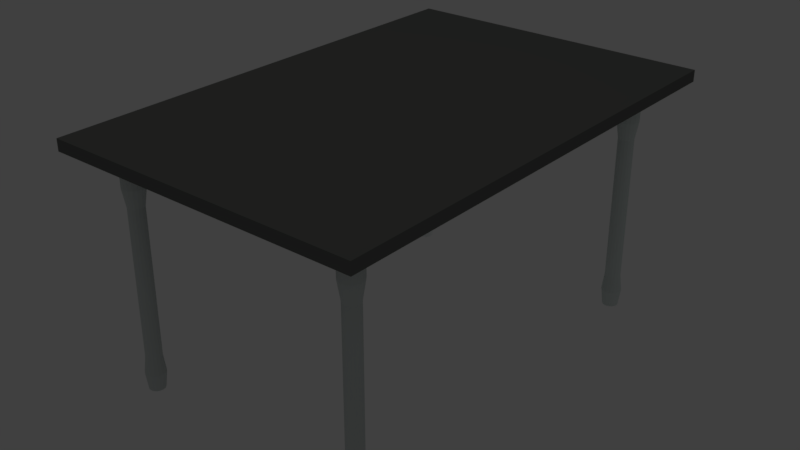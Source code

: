 # Source: MESA.blend  (saved by Blender 2.78.0; exported with 4.5.12 LTS)
import bpy
from mathutils import Matrix  # noqa: F401  (used for matrix-valued properties, if any)

bpy.ops.wm.read_factory_settings(use_empty=True)
scene = bpy.context.scene
scene.name = 'Scene'

# ---- collections
col_collection_1 = bpy.data.collections.new('Collection 1'); scene.collection.children.link(col_collection_1)

# ---- materials (node trees are filled in below, after node groups)
mat_material_011 = bpy.data.materials.new('Material.011')
mat_material_011.alpha_threshold = 0.0
mat_material_011.use_transparent_shadow = False
mat_material_011.diffuse_color = (0.6445, 0.6939, 0.6795, 1.0)
mat_material_011.roughness = 0.5
mat_material_010 = bpy.data.materials.new('Material.010')
mat_material_010.alpha_threshold = 0.0
mat_material_010.use_transparent_shadow = False
mat_material_010.diffuse_color = (0.6445, 0.6939, 0.6795, 1.0)
mat_material_010.roughness = 0.5
mat_material_004 = bpy.data.materials.new('Material.004')
mat_material_004.alpha_threshold = 0.0
mat_material_004.use_transparent_shadow = False
mat_material_004.diffuse_color = (0.7258, 0.8, 0.7768, 1.0)
mat_material_004.roughness = 0.5
mat_material_005 = bpy.data.materials.new('Material.005')
mat_material_005.alpha_threshold = 0.0
mat_material_005.use_transparent_shadow = False
mat_material_005.diffuse_color = (0.956, 1.0, 1.0, 1.0)
mat_material_005.roughness = 0.5
mat_material_002 = bpy.data.materials.new('Material.002')
mat_material_002.alpha_threshold = 0.0
mat_material_002.use_transparent_shadow = False
mat_material_002.diffuse_color = (0.1581, 0.1626, 0.1535, 1.0)
mat_material_002.roughness = 0.5

# ---- material node trees

# ---- world
world_world = bpy.data.worlds.new('World'); scene.world = world_world
world_world.color = (0.05088, 0.05088, 0.05088)
world_world.use_sun_shadow = False
world_world.sun_shadow_jitter_overblur = 0.0
world_world.cycles.sampling_method = 'MANUAL'

# ---- lights
light_lamp = bpy.data.lights.new('Lamp', 'POINT')
light_lamp.transmission_factor = 0.0
light_lamp.cutoff_distance = 30.0
light_lamp.energy = 100.0
light_lamp.shadow_buffer_clip_start = 1.001
light_lamp.shadow_soft_size = 0.1
light_lamp.shadow_maximum_resolution = 0.006
light_lamp.use_absolute_resolution = True

# ---- meshes
me_circle_004 = bpy.data.meshes.new('Circle.004')
me_circle_004.from_pydata([], [], [])
me_circle_004.materials.append(None)
me_circle_004.update()
me_circle_003 = bpy.data.meshes.new('Circle.003')
me_circle_003.from_pydata([], [], [])
me_circle_003.materials.append(None)
me_circle_003.update()
me_cylinder_007 = bpy.data.meshes.new('Cylinder.007')
me_cylinder_007.from_pydata([(-20.64, 1.0, -0.3888), (-20.64, 1.0, 1.0), (-20.26, 0.9239, -0.3888), (-20.26, 0.9239, 1.0), (-19.93, 0.7071, -0.3888), (-19.93, 0.7071, 1.0), (-19.72, 0.3827, -0.3888), (-19.72, 0.3827, 1.0), (-19.64, 7.55e-08, -0.3888), (-19.64, 7.55e-08, 1.0), (-19.72, -0.3827, -0.3888), (-19.72, -0.3827, 1.0), (-19.93, -0.7071, -0.3888), (-19.93, -0.7071, 1.0), (-20.26, -0.9239, -0.3888), (-20.26, -0.9239, 1.0), (-20.64, -1.0, -0.3888), (-20.64, -1.0, 1.0), (-21.02, -0.9239, -0.3888), (-21.02, -0.9239, 1.0), (-21.35, -0.7071, -0.3888), (-21.35, -0.7071, 1.0), (-21.56, -0.3827, -0.3888), (-21.56, -0.3827, 1.0), (-21.64, 9.656e-07, -0.3888), (-21.64, 9.656e-07, 1.0), (-21.56, 0.3827, -0.3888), (-21.56, 0.3827, 1.0), (-21.35, 0.7071, -0.3888), (-21.35, 0.7071, 1.0), (-21.02, 0.9239, -0.3888), (-21.02, 0.9239, 1.0), (-20.64, 1.376, 1.171), (-20.11, 1.271, 1.171), (-19.67, 0.9728, 1.171), (-19.37, 0.5265, 1.171), (-19.26, -3.222e-09, 1.171), (-19.37, -0.5265, 1.171), (-19.67, -0.9728, 1.171), (-20.11, -1.271, 1.171), (-20.64, -1.376, 1.171), (-21.17, -1.271, 1.171), (-21.61, -0.9728, 1.171), (-21.91, -0.5265, 1.171), (-22.02, 1.221e-06, 1.171), (-21.91, 0.5265, 1.171), (-21.61, 0.9728, 1.171), (-21.17, 1.271, 1.171), (-20.64, 1.376, 1.393), (-20.11, 1.271, 1.393), (-19.67, 0.9728, 1.393), (-19.37, 0.5265, 1.393), (-19.26, -3.222e-09, 1.393), (-19.37, -0.5265, 1.393), (-19.67, -0.9728, 1.393), (-20.11, -1.271, 1.393), (-20.64, -1.376, 1.393), (-21.17, -1.271, 1.393), (-21.61, -0.9728, 1.393), (-21.91, -0.5265, 1.393), (-22.02, 1.221e-06, 1.393), (-21.91, 0.5265, 1.393), (-21.61, 0.9728, 1.393), (-21.17, 1.271, 1.393), (-20.64, 1.013, 1.52), (-20.25, 0.9355, 1.52), (-19.92, 0.716, 1.52), (-19.7, 0.3875, 1.52), (-19.63, 7.804e-08, 1.52), (-19.7, -0.3875, 1.52), (-19.92, -0.716, 1.52), (-20.25, -0.9355, 1.52), (-20.64, -1.013, 1.52), (-21.03, -0.9355, 1.52), (-21.36, -0.716, 1.52), (-21.58, -0.3875, 1.52), (-21.65, 9.793e-07, 1.52), (-21.58, 0.3875, 1.52), (-21.36, 0.716, 1.52), (-21.03, 0.9355, 1.52), (-20.64, 1.264, -0.5472), (-20.16, 1.168, -0.5472), (-19.75, 0.8939, -0.5472), (-19.47, 0.4838, -0.5472), (-19.38, 1.273e-08, -0.5472), (-19.47, -0.4838, -0.5472), (-19.75, -0.8939, -0.5472), (-20.16, -1.168, -0.5472), (-20.64, -1.264, -0.5472), (-21.12, -1.168, -0.5472), (-21.53, -0.8939, -0.5472), (-21.81, -0.4838, -0.5472), (-21.9, 1.138e-06, -0.5472), (-21.81, 0.4838, -0.5472), (-21.53, 0.8939, -0.5472), (-21.12, 1.168, -0.5472), (-20.64, 0.9986, -0.705), (-20.26, 0.9225, -0.705), (-19.93, 0.7061, -0.705), (-19.72, 0.3821, -0.705), (-19.64, 7.58e-08, -0.705), (-19.72, -0.3821, -0.705), (-19.93, -0.7061, -0.705), (-20.26, -0.9225, -0.705), (-20.64, -0.9986, -0.705), (-21.02, -0.9225, -0.705), (-21.35, -0.7061, -0.705), (-21.56, -0.3821, -0.705), (-21.64, 9.646e-07, -0.705), (-21.56, 0.3821, -0.705), (-21.35, 0.7061, -0.705), (-21.02, 0.9225, -0.705)], [], [(3, 5, 4, 2), (5, 7, 6, 4), (7, 9, 8, 6), (9, 11, 10, 8), (11, 13, 12, 10), (13, 15, 14, 12), (15, 17, 16, 14), (17, 19, 18, 16), (19, 21, 20, 18), (21, 23, 22, 20), (23, 25, 24, 22), (25, 27, 26, 24), (27, 29, 28, 26), (29, 31, 30, 28), (31, 1, 0, 30), (1, 31, 47, 32), (29, 46, 47, 31), (28, 30, 95, 94), (44, 43, 59, 60), (21, 42, 43, 23), (27, 45, 46, 29), (27, 25, 44, 45), (19, 41, 42, 21), (19, 17, 40, 41), (25, 23, 43, 44), (13, 38, 39, 15), (11, 9, 36, 37), (17, 15, 39, 40), (5, 34, 35, 7), (11, 37, 38, 13), (9, 7, 35, 36), (3, 33, 34, 5), (3, 1, 32, 33), (47, 63, 48, 32), (58, 74, 75, 59), (38, 54, 55, 39), (41, 40, 56, 57), (35, 51, 52, 36), (46, 45, 61, 62), (43, 42, 58, 59), (37, 53, 54, 38), (34, 33, 49, 50), (39, 55, 56, 40), (45, 44, 60, 61), (33, 32, 48, 49), (47, 46, 62, 63), (41, 57, 58, 42), (35, 34, 50, 51), (37, 36, 52, 53), (48, 63, 79, 64), (64, 79, 78, 77, 76, 75, 74, 73, 72, 71, 70, 69, 68, 67, 66, 65), (61, 60, 76, 77), (55, 71, 72, 56), (52, 51, 67, 68), (49, 48, 64, 65), (63, 62, 78, 79), (57, 73, 74, 58), (54, 53, 69, 70), (51, 50, 66, 67), (59, 75, 76, 60), (53, 52, 68, 69), (61, 77, 78, 62), (49, 65, 66, 50), (55, 54, 70, 71), (57, 56, 72, 73), (30, 0, 80, 95), (91, 92, 108, 107), (20, 22, 91, 90), (26, 28, 94, 93), (22, 24, 92, 91), (12, 14, 87, 86), (18, 20, 90, 89), (14, 16, 88, 87), (10, 12, 86, 85), (6, 8, 84, 83), (4, 6, 83, 82), (2, 4, 82, 81), (0, 2, 81, 80), (24, 26, 93, 92), (16, 18, 89, 88), (8, 10, 85, 84), (95, 80, 96, 111), (96, 97, 98, 99, 100, 101, 102, 103, 104, 105, 106, 107, 108, 109, 110, 111), (86, 87, 103, 102), (88, 89, 105, 104), (83, 84, 100, 99), (93, 94, 110, 109), (85, 86, 102, 101), (81, 82, 98, 97), (90, 91, 107, 106), (92, 93, 109, 108), (87, 88, 104, 103), (80, 81, 97, 96), (94, 95, 111, 110), (89, 90, 106, 105), (82, 83, 99, 98), (84, 85, 101, 100), (1, 3, 2, 0)])
_uv = me_cylinder_007.uv_layers.new(name='UVMap')
_uv.uv.foreach_set('vector', [0.421, 0.8108, 0.421, 0.765, 0.5627, 0.765, 0.5627, 0.8108, 0.2793, 1.0, 0.2793, 0.9541, 0.421, 0.9541, 0.421, 1.0, 0.2793, 0.9541, 0.2793, 0.8974, 0.421, 0.8974, 0.421, 0.9541, 0.2793, 0.8974, 0.2793, 0.8384, 0.421, 0.8384, 0.421, 0.8974, 0.2793, 0.8384, 0.2793, 0.7861, 0.421, 0.7861, 0.421, 0.8384, 0.2793, 0.7861, 0.6488, 0.4223, 0.6488, 0.2111, 0.421, 0.7861, 0.6488, 0.4223, 0.6107, 0.4223, 0.6107, 0.2111, 0.6488, 0.2111, 0.6107, 0.4223, 0.5711, 0.4223, 0.5711, 0.2111, 0.6107, 0.2111, 0.5711, 0.4223, 0.536, 0.4223, 0.536, 0.2111, 0.5711, 0.2111, 0.6654, 0.2111, 0.6303, 0.2111, 0.6303, 0.0, 0.6654, 3.171e-08, 0.6303, 0.2111, 0.5907, 0.2111, 0.5907, 1.359e-08, 0.6303, 0.0, 0.5907, 0.2111, 0.5526, 0.2111, 0.5526, 3.171e-08, 0.5907, 1.359e-08, 0.5526, 0.2111, 0.421, 0.9789, 0.5627, 0.9789, 0.5526, 3.171e-08, 0.421, 0.9789, 0.421, 0.9266, 0.5627, 0.9266, 0.5627, 0.9789, 0.421, 0.9266, 0.421, 0.8676, 0.5627, 0.8676, 0.5627, 0.9266, 0.2185, 0.1117, 0.1877, 0.07407, 0.2058, 0.02369, 0.2481, 0.07546, 0.1497, 0.05685, 0.1534, 3.624e-08, 0.2058, 0.02369, 0.1877, 0.07407, 0.3288, 0.09481, 0.31, 0.1471, 0.2843, 0.1355, 0.308, 0.06933, 0.5812, 0.5754, 0.5812, 0.4942, 0.6039, 0.4942, 0.6039, 0.5754, 0.03815, 0.1932, 0.0, 0.1876, 0.0159, 0.1095, 0.0497, 0.1365, 0.1101, 0.06266, 0.09893, 0.007998, 0.1534, 3.624e-08, 0.1497, 0.05685, 0.1101, 0.06266, 0.07495, 0.09062, 0.05063, 0.04647, 0.09893, 0.007998, 0.04205, 0.2523, 0.005367, 0.2688, 0.0, 0.1876, 0.03815, 0.1932, 0.04205, 0.2523, 0.06081, 0.3046, 0.03118, 0.3408, 0.005367, 0.2688, 0.07495, 0.09062, 0.0497, 0.1365, 0.0159, 0.1095, 0.05063, 0.04647, 0.1297, 0.3594, 0.1259, 0.4163, 0.07351, 0.3926, 0.09158, 0.3422, 0.1693, 0.3536, 0.2044, 0.3256, 0.2287, 0.3698, 0.1804, 0.4083, 0.06081, 0.3046, 0.09158, 0.3422, 0.07351, 0.3926, 0.03118, 0.3408, 0.2412, 0.223, 0.2793, 0.2286, 0.2634, 0.3067, 0.2296, 0.2798, 0.1693, 0.3536, 0.1804, 0.4083, 0.1259, 0.4163, 0.1297, 0.3594, 0.2044, 0.3256, 0.2296, 0.2798, 0.2634, 0.3067, 0.2287, 0.3698, 0.2373, 0.164, 0.274, 0.1474, 0.2793, 0.2286, 0.2412, 0.223, 0.2373, 0.164, 0.2185, 0.1117, 0.2481, 0.07546, 0.274, 0.1474, 0.5586, 0.5232, 0.5812, 0.5232, 0.5812, 0.6044, 0.5586, 0.6044, 0.2793, 0.6449, 0.2425, 0.6395, 0.2385, 0.5797, 0.274, 0.5637, 0.5586, 0.4512, 0.536, 0.4512, 0.6265, 0.4563, 0.6039, 0.4563, 0.6039, 0.6156, 0.6039, 0.5344, 0.6265, 0.5344, 0.6265, 0.6156, 0.5586, 0.6825, 0.536, 0.6825, 0.536, 0.6044, 0.5586, 0.6044, 0.5586, 0.4512, 0.5812, 0.6535, 0.6039, 0.6535, 0.5812, 0.4512, 0.5812, 0.4942, 0.5812, 0.4223, 0.6039, 0.4223, 0.6039, 0.4942, 0.5586, 0.5232, 0.536, 0.5232, 0.536, 0.4512, 0.5586, 0.4512, 0.5586, 0.7456, 0.5586, 0.6825, 0.5812, 0.6825, 0.5812, 0.7456, 0.6039, 0.4563, 0.6265, 0.4563, 0.6265, 0.5344, 0.6039, 0.5344, 0.5812, 0.6535, 0.5812, 0.5754, 0.6039, 0.5754, 0.6039, 0.6535, 0.5586, 0.6825, 0.5586, 0.6044, 0.5812, 0.6044, 0.5812, 0.6825, 0.5586, 0.5232, 0.5586, 0.4512, 0.5812, 0.4512, 0.5812, 0.5232, 0.6039, 0.6156, 0.6265, 0.6156, 0.6265, 0.6876, 0.6039, 0.6876, 0.5586, 0.6825, 0.5586, 0.7456, 0.536, 0.7456, 0.536, 0.6825, 0.5586, 0.5232, 0.5586, 0.6044, 0.536, 0.6044, 0.536, 0.5232, 0.05063, 0.4627, 0.09893, 0.4243, 0.1097, 0.4771, 0.07414, 0.5054, 0.07414, 0.5054, 0.1097, 0.4771, 0.1498, 0.4712, 0.1884, 0.4887, 0.2195, 0.5268, 0.2385, 0.5797, 0.2425, 0.6395, 0.2308, 0.697, 0.2052, 0.7434, 0.1696, 0.7717, 0.1295, 0.7776, 0.09097, 0.7602, 0.05982, 0.7221, 0.04082, 0.6691, 0.03687, 0.6093, 0.04857, 0.5518, 0.2058, 0.44, 0.2481, 0.4917, 0.2195, 0.5268, 0.1884, 0.4887, 0.1804, 0.8245, 0.1696, 0.7717, 0.2052, 0.7434, 0.2287, 0.7861, 0.03118, 0.7571, 0.005367, 0.6851, 0.04082, 0.6691, 0.05982, 0.7221, 0.0159, 0.5258, 0.05063, 0.4627, 0.07414, 0.5054, 0.04857, 0.5518, 0.09893, 0.4243, 0.1534, 0.4163, 0.1498, 0.4712, 0.1097, 0.4771, 0.2634, 0.723, 0.2308, 0.697, 0.2425, 0.6395, 0.2793, 0.6449, 0.1259, 0.8325, 0.07351, 0.8089, 0.09097, 0.7602, 0.1295, 0.7776, 0.005367, 0.6851, 2.432e-08, 0.6039, 0.03687, 0.6093, 0.04082, 0.6691, 0.274, 0.5637, 0.2385, 0.5797, 0.2195, 0.5268, 0.2481, 0.4917, 0.07351, 0.8089, 0.03118, 0.7571, 0.05982, 0.7221, 0.09097, 0.7602, 0.2058, 0.44, 0.1884, 0.4887, 0.1498, 0.4712, 0.1534, 0.4163, 0.0159, 0.5258, 0.04857, 0.5518, 0.03687, 0.6093, 2.432e-08, 0.6039, 0.1804, 0.8245, 0.1259, 0.8325, 0.1295, 0.7776, 0.1696, 0.7717, 0.2634, 0.723, 0.2287, 0.7861, 0.2052, 0.7434, 0.2308, 0.697, 0.31, 0.1471, 0.3061, 0.2061, 0.2793, 0.2101, 0.2843, 0.1355, 0.4451, 0.7576, 0.395, 0.765, 0.3977, 0.7248, 0.4372, 0.719, 0.4724, 0.07373, 0.4373, 0.04577, 0.4451, 0.007349, 0.4895, 0.0427, 0.3596, 0.05718, 0.3288, 0.09481, 0.308, 0.06933, 0.3469, 0.02177, 0.4373, 0.04577, 0.3977, 0.03996, 0.395, 0.0, 0.4451, 0.007349, 0.4865, 0.2877, 0.5053, 0.2354, 0.5311, 0.247, 0.5073, 0.3132, 0.4976, 0.1196, 0.4724, 0.07373, 0.4895, 0.0427, 0.5214, 0.1007, 0.5053, 0.2354, 0.5092, 0.1763, 0.536, 0.1724, 0.5311, 0.247, 0.4557, 0.3253, 0.4865, 0.2877, 0.5073, 0.3132, 0.4684, 0.3607, 0.378, 0.3367, 0.4177, 0.3425, 0.4203, 0.3825, 0.3702, 0.3751, 0.3429, 0.3088, 0.378, 0.3367, 0.3702, 0.3751, 0.3259, 0.3398, 0.3177, 0.2629, 0.3429, 0.3088, 0.3259, 0.3398, 0.2939, 0.2818, 0.3061, 0.2061, 0.3177, 0.2629, 0.2939, 0.2818, 0.2793, 0.2101, 0.3977, 0.03996, 0.3596, 0.05718, 0.3469, 0.02177, 0.395, 0.0, 0.5092, 0.1763, 0.4976, 0.1196, 0.5214, 0.1007, 0.536, 0.1724, 0.4177, 0.3425, 0.4557, 0.3253, 0.4684, 0.3607, 0.4203, 0.3825, 0.2843, 0.6295, 0.2793, 0.5549, 0.3063, 0.5589, 0.3102, 0.6178, 0.3063, 0.5589, 0.3178, 0.5022, 0.343, 0.4564, 0.3781, 0.4285, 0.4176, 0.4227, 0.4557, 0.4399, 0.4864, 0.4774, 0.5051, 0.5297, 0.509, 0.5886, 0.4975, 0.6453, 0.4723, 0.6911, 0.4372, 0.719, 0.3977, 0.7248, 0.3596, 0.7076, 0.3289, 0.67, 0.3102, 0.6178, 0.5073, 0.4518, 0.5311, 0.5179, 0.5051, 0.5297, 0.4864, 0.4774, 0.536, 0.5926, 0.5214, 0.6643, 0.4975, 0.6453, 0.509, 0.5886, 0.3702, 0.3898, 0.4203, 0.3825, 0.4176, 0.4227, 0.3781, 0.4285, 0.3469, 0.7432, 0.308, 0.6956, 0.3289, 0.67, 0.3596, 0.7076, 0.4684, 0.4043, 0.5073, 0.4518, 0.4864, 0.4774, 0.4557, 0.4399, 0.2939, 0.4831, 0.3259, 0.4252, 0.343, 0.4564, 0.3178, 0.5022, 0.4895, 0.7223, 0.4451, 0.7576, 0.4372, 0.719, 0.4723, 0.6911, 0.395, 0.765, 0.3469, 0.7432, 0.3596, 0.7076, 0.3977, 0.7248, 0.5311, 0.5179, 0.536, 0.5926, 0.509, 0.5886, 0.5051, 0.5297, 0.2793, 0.5549, 0.2939, 0.4831, 0.3178, 0.5022, 0.3063, 0.5589, 0.308, 0.6956, 0.2843, 0.6295, 0.3102, 0.6178, 0.3289, 0.67, 0.5214, 0.6643, 0.4895, 0.7223, 0.4723, 0.6911, 0.4975, 0.6453, 0.3259, 0.4252, 0.3702, 0.3898, 0.3781, 0.4285, 0.343, 0.4564, 0.4203, 0.3825, 0.4684, 0.4043, 0.4557, 0.4399, 0.4176, 0.4227, 0.421, 0.8676, 0.421, 0.8108, 0.5627, 0.8108, 0.5627, 0.8676])
me_cylinder_007.materials.append(mat_material_011)
me_cylinder_007.use_remesh_preserve_volume = False
me_cylinder_007.use_remesh_preserve_attributes = False
me_cylinder_007.use_mirror_vertex_groups = False
me_cylinder_007.update()
me_cylinder_006 = bpy.data.meshes.new('Cylinder.006')
me_cylinder_006.from_pydata([(-20.64, 1.0, -0.3888), (-20.64, 1.0, 1.0), (-20.26, 0.9239, -0.3888), (-20.26, 0.9239, 1.0), (-19.93, 0.7071, -0.3888), (-19.93, 0.7071, 1.0), (-19.72, 0.3827, -0.3888), (-19.72, 0.3827, 1.0), (-19.64, 7.55e-08, -0.3888), (-19.64, 7.55e-08, 1.0), (-19.72, -0.3827, -0.3888), (-19.72, -0.3827, 1.0), (-19.93, -0.7071, -0.3888), (-19.93, -0.7071, 1.0), (-20.26, -0.9239, -0.3888), (-20.26, -0.9239, 1.0), (-20.64, -1.0, -0.3888), (-20.64, -1.0, 1.0), (-21.02, -0.9239, -0.3888), (-21.02, -0.9239, 1.0), (-21.35, -0.7071, -0.3888), (-21.35, -0.7071, 1.0), (-21.56, -0.3827, -0.3888), (-21.56, -0.3827, 1.0), (-21.64, 9.656e-07, -0.3888), (-21.64, 9.656e-07, 1.0), (-21.56, 0.3827, -0.3888), (-21.56, 0.3827, 1.0), (-21.35, 0.7071, -0.3888), (-21.35, 0.7071, 1.0), (-21.02, 0.9239, -0.3888), (-21.02, 0.9239, 1.0), (-20.64, 1.376, 1.171), (-20.11, 1.271, 1.171), (-19.67, 0.9728, 1.171), (-19.37, 0.5265, 1.171), (-19.26, -3.222e-09, 1.171), (-19.37, -0.5265, 1.171), (-19.67, -0.9728, 1.171), (-20.11, -1.271, 1.171), (-20.64, -1.376, 1.171), (-21.17, -1.271, 1.171), (-21.61, -0.9728, 1.171), (-21.91, -0.5265, 1.171), (-22.02, 1.221e-06, 1.171), (-21.91, 0.5265, 1.171), (-21.61, 0.9728, 1.171), (-21.17, 1.271, 1.171), (-20.64, 1.376, 1.393), (-20.11, 1.271, 1.393), (-19.67, 0.9728, 1.393), (-19.37, 0.5265, 1.393), (-19.26, -3.222e-09, 1.393), (-19.37, -0.5265, 1.393), (-19.67, -0.9728, 1.393), (-20.11, -1.271, 1.393), (-20.64, -1.376, 1.393), (-21.17, -1.271, 1.393), (-21.61, -0.9728, 1.393), (-21.91, -0.5265, 1.393), (-22.02, 1.221e-06, 1.393), (-21.91, 0.5265, 1.393), (-21.61, 0.9728, 1.393), (-21.17, 1.271, 1.393), (-20.64, 1.013, 1.52), (-20.25, 0.9355, 1.52), (-19.92, 0.716, 1.52), (-19.7, 0.3875, 1.52), (-19.63, 7.804e-08, 1.52), (-19.7, -0.3875, 1.52), (-19.92, -0.716, 1.52), (-20.25, -0.9355, 1.52), (-20.64, -1.013, 1.52), (-21.03, -0.9355, 1.52), (-21.36, -0.716, 1.52), (-21.58, -0.3875, 1.52), (-21.65, 9.793e-07, 1.52), (-21.58, 0.3875, 1.52), (-21.36, 0.716, 1.52), (-21.03, 0.9355, 1.52), (-20.64, 1.264, -0.5472), (-20.16, 1.168, -0.5472), (-19.75, 0.8939, -0.5472), (-19.47, 0.4838, -0.5472), (-19.38, 1.273e-08, -0.5472), (-19.47, -0.4838, -0.5472), (-19.75, -0.8939, -0.5472), (-20.16, -1.168, -0.5472), (-20.64, -1.264, -0.5472), (-21.12, -1.168, -0.5472), (-21.53, -0.8939, -0.5472), (-21.81, -0.4838, -0.5472), (-21.9, 1.138e-06, -0.5472), (-21.81, 0.4838, -0.5472), (-21.53, 0.8939, -0.5472), (-21.12, 1.168, -0.5472), (-20.64, 0.9986, -0.705), (-20.26, 0.9225, -0.705), (-19.93, 0.7061, -0.705), (-19.72, 0.3821, -0.705), (-19.64, 7.58e-08, -0.705), (-19.72, -0.3821, -0.705), (-19.93, -0.7061, -0.705), (-20.26, -0.9225, -0.705), (-20.64, -0.9986, -0.705), (-21.02, -0.9225, -0.705), (-21.35, -0.7061, -0.705), (-21.56, -0.3821, -0.705), (-21.64, 9.646e-07, -0.705), (-21.56, 0.3821, -0.705), (-21.35, 0.7061, -0.705), (-21.02, 0.9225, -0.705)], [], [(3, 5, 4, 2), (5, 7, 6, 4), (7, 9, 8, 6), (9, 11, 10, 8), (11, 13, 12, 10), (13, 15, 14, 12), (15, 17, 16, 14), (17, 19, 18, 16), (19, 21, 20, 18), (21, 23, 22, 20), (23, 25, 24, 22), (25, 27, 26, 24), (27, 29, 28, 26), (29, 31, 30, 28), (31, 1, 0, 30), (1, 31, 47, 32), (29, 46, 47, 31), (28, 30, 95, 94), (44, 43, 59, 60), (21, 42, 43, 23), (27, 45, 46, 29), (27, 25, 44, 45), (19, 41, 42, 21), (19, 17, 40, 41), (25, 23, 43, 44), (13, 38, 39, 15), (11, 9, 36, 37), (17, 15, 39, 40), (5, 34, 35, 7), (11, 37, 38, 13), (9, 7, 35, 36), (3, 33, 34, 5), (3, 1, 32, 33), (47, 63, 48, 32), (58, 74, 75, 59), (38, 54, 55, 39), (41, 40, 56, 57), (35, 51, 52, 36), (46, 45, 61, 62), (43, 42, 58, 59), (37, 53, 54, 38), (34, 33, 49, 50), (39, 55, 56, 40), (45, 44, 60, 61), (33, 32, 48, 49), (47, 46, 62, 63), (41, 57, 58, 42), (35, 34, 50, 51), (37, 36, 52, 53), (48, 63, 79, 64), (64, 79, 78, 77, 76, 75, 74, 73, 72, 71, 70, 69, 68, 67, 66, 65), (61, 60, 76, 77), (55, 71, 72, 56), (52, 51, 67, 68), (49, 48, 64, 65), (63, 62, 78, 79), (57, 73, 74, 58), (54, 53, 69, 70), (51, 50, 66, 67), (59, 75, 76, 60), (53, 52, 68, 69), (61, 77, 78, 62), (49, 65, 66, 50), (55, 54, 70, 71), (57, 56, 72, 73), (30, 0, 80, 95), (91, 92, 108, 107), (20, 22, 91, 90), (26, 28, 94, 93), (22, 24, 92, 91), (12, 14, 87, 86), (18, 20, 90, 89), (14, 16, 88, 87), (10, 12, 86, 85), (6, 8, 84, 83), (4, 6, 83, 82), (2, 4, 82, 81), (0, 2, 81, 80), (24, 26, 93, 92), (16, 18, 89, 88), (8, 10, 85, 84), (95, 80, 96, 111), (96, 97, 98, 99, 100, 101, 102, 103, 104, 105, 106, 107, 108, 109, 110, 111), (86, 87, 103, 102), (88, 89, 105, 104), (83, 84, 100, 99), (93, 94, 110, 109), (85, 86, 102, 101), (81, 82, 98, 97), (90, 91, 107, 106), (92, 93, 109, 108), (87, 88, 104, 103), (80, 81, 97, 96), (94, 95, 111, 110), (89, 90, 106, 105), (82, 83, 99, 98), (84, 85, 101, 100), (1, 3, 2, 0)])
_uv = me_cylinder_006.uv_layers.new(name='UVMap')
_uv.uv.foreach_set('vector', [0.421, 0.8108, 0.421, 0.765, 0.5627, 0.765, 0.5627, 0.8108, 0.2793, 1.0, 0.2793, 0.9541, 0.421, 0.9541, 0.421, 1.0, 0.2793, 0.9541, 0.2793, 0.8974, 0.421, 0.8974, 0.421, 0.9541, 0.2793, 0.8974, 0.2793, 0.8384, 0.421, 0.8384, 0.421, 0.8974, 0.2793, 0.8384, 0.2793, 0.7861, 0.421, 0.7861, 0.421, 0.8384, 0.2793, 0.7861, 0.6488, 0.4223, 0.6488, 0.2111, 0.421, 0.7861, 0.6488, 0.4223, 0.6107, 0.4223, 0.6107, 0.2111, 0.6488, 0.2111, 0.6107, 0.4223, 0.5711, 0.4223, 0.5711, 0.2111, 0.6107, 0.2111, 0.5711, 0.4223, 0.536, 0.4223, 0.536, 0.2111, 0.5711, 0.2111, 0.6654, 0.2111, 0.6303, 0.2111, 0.6303, 0.0, 0.6654, 3.171e-08, 0.6303, 0.2111, 0.5907, 0.2111, 0.5907, 1.359e-08, 0.6303, 0.0, 0.5907, 0.2111, 0.5526, 0.2111, 0.5526, 3.171e-08, 0.5907, 1.359e-08, 0.5526, 0.2111, 0.421, 0.9789, 0.5627, 0.9789, 0.5526, 3.171e-08, 0.421, 0.9789, 0.421, 0.9266, 0.5627, 0.9266, 0.5627, 0.9789, 0.421, 0.9266, 0.421, 0.8676, 0.5627, 0.8676, 0.5627, 0.9266, 0.2185, 0.1117, 0.1877, 0.07407, 0.2058, 0.02369, 0.2481, 0.07546, 0.1497, 0.05685, 0.1534, 3.624e-08, 0.2058, 0.02369, 0.1877, 0.07407, 0.3288, 0.09481, 0.31, 0.1471, 0.2843, 0.1355, 0.308, 0.06933, 0.5812, 0.5754, 0.5812, 0.4942, 0.6039, 0.4942, 0.6039, 0.5754, 0.03815, 0.1932, 0.0, 0.1876, 0.0159, 0.1095, 0.0497, 0.1365, 0.1101, 0.06266, 0.09893, 0.007998, 0.1534, 3.624e-08, 0.1497, 0.05685, 0.1101, 0.06266, 0.07495, 0.09062, 0.05063, 0.04647, 0.09893, 0.007998, 0.04205, 0.2523, 0.005367, 0.2688, 0.0, 0.1876, 0.03815, 0.1932, 0.04205, 0.2523, 0.06081, 0.3046, 0.03118, 0.3408, 0.005367, 0.2688, 0.07495, 0.09062, 0.0497, 0.1365, 0.0159, 0.1095, 0.05063, 0.04647, 0.1297, 0.3594, 0.1259, 0.4163, 0.07351, 0.3926, 0.09158, 0.3422, 0.1693, 0.3536, 0.2044, 0.3256, 0.2287, 0.3698, 0.1804, 0.4083, 0.06081, 0.3046, 0.09158, 0.3422, 0.07351, 0.3926, 0.03118, 0.3408, 0.2412, 0.223, 0.2793, 0.2286, 0.2634, 0.3067, 0.2296, 0.2798, 0.1693, 0.3536, 0.1804, 0.4083, 0.1259, 0.4163, 0.1297, 0.3594, 0.2044, 0.3256, 0.2296, 0.2798, 0.2634, 0.3067, 0.2287, 0.3698, 0.2373, 0.164, 0.274, 0.1474, 0.2793, 0.2286, 0.2412, 0.223, 0.2373, 0.164, 0.2185, 0.1117, 0.2481, 0.07546, 0.274, 0.1474, 0.5586, 0.5232, 0.5812, 0.5232, 0.5812, 0.6044, 0.5586, 0.6044, 0.2793, 0.6449, 0.2425, 0.6395, 0.2385, 0.5797, 0.274, 0.5637, 0.5586, 0.4512, 0.536, 0.4512, 0.6265, 0.4563, 0.6039, 0.4563, 0.6039, 0.6156, 0.6039, 0.5344, 0.6265, 0.5344, 0.6265, 0.6156, 0.5586, 0.6825, 0.536, 0.6825, 0.536, 0.6044, 0.5586, 0.6044, 0.5586, 0.4512, 0.5812, 0.6535, 0.6039, 0.6535, 0.5812, 0.4512, 0.5812, 0.4942, 0.5812, 0.4223, 0.6039, 0.4223, 0.6039, 0.4942, 0.5586, 0.5232, 0.536, 0.5232, 0.536, 0.4512, 0.5586, 0.4512, 0.5586, 0.7456, 0.5586, 0.6825, 0.5812, 0.6825, 0.5812, 0.7456, 0.6039, 0.4563, 0.6265, 0.4563, 0.6265, 0.5344, 0.6039, 0.5344, 0.5812, 0.6535, 0.5812, 0.5754, 0.6039, 0.5754, 0.6039, 0.6535, 0.5586, 0.6825, 0.5586, 0.6044, 0.5812, 0.6044, 0.5812, 0.6825, 0.5586, 0.5232, 0.5586, 0.4512, 0.5812, 0.4512, 0.5812, 0.5232, 0.6039, 0.6156, 0.6265, 0.6156, 0.6265, 0.6876, 0.6039, 0.6876, 0.5586, 0.6825, 0.5586, 0.7456, 0.536, 0.7456, 0.536, 0.6825, 0.5586, 0.5232, 0.5586, 0.6044, 0.536, 0.6044, 0.536, 0.5232, 0.05063, 0.4627, 0.09893, 0.4243, 0.1097, 0.4771, 0.07414, 0.5054, 0.07414, 0.5054, 0.1097, 0.4771, 0.1498, 0.4712, 0.1884, 0.4887, 0.2195, 0.5268, 0.2385, 0.5797, 0.2425, 0.6395, 0.2308, 0.697, 0.2052, 0.7434, 0.1696, 0.7717, 0.1295, 0.7776, 0.09097, 0.7602, 0.05982, 0.7221, 0.04082, 0.6691, 0.03687, 0.6093, 0.04857, 0.5518, 0.2058, 0.44, 0.2481, 0.4917, 0.2195, 0.5268, 0.1884, 0.4887, 0.1804, 0.8245, 0.1696, 0.7717, 0.2052, 0.7434, 0.2287, 0.7861, 0.03118, 0.7571, 0.005367, 0.6851, 0.04082, 0.6691, 0.05982, 0.7221, 0.0159, 0.5258, 0.05063, 0.4627, 0.07414, 0.5054, 0.04857, 0.5518, 0.09893, 0.4243, 0.1534, 0.4163, 0.1498, 0.4712, 0.1097, 0.4771, 0.2634, 0.723, 0.2308, 0.697, 0.2425, 0.6395, 0.2793, 0.6449, 0.1259, 0.8325, 0.07351, 0.8089, 0.09097, 0.7602, 0.1295, 0.7776, 0.005367, 0.6851, 2.432e-08, 0.6039, 0.03687, 0.6093, 0.04082, 0.6691, 0.274, 0.5637, 0.2385, 0.5797, 0.2195, 0.5268, 0.2481, 0.4917, 0.07351, 0.8089, 0.03118, 0.7571, 0.05982, 0.7221, 0.09097, 0.7602, 0.2058, 0.44, 0.1884, 0.4887, 0.1498, 0.4712, 0.1534, 0.4163, 0.0159, 0.5258, 0.04857, 0.5518, 0.03687, 0.6093, 2.432e-08, 0.6039, 0.1804, 0.8245, 0.1259, 0.8325, 0.1295, 0.7776, 0.1696, 0.7717, 0.2634, 0.723, 0.2287, 0.7861, 0.2052, 0.7434, 0.2308, 0.697, 0.31, 0.1471, 0.3061, 0.2061, 0.2793, 0.2101, 0.2843, 0.1355, 0.4451, 0.7576, 0.395, 0.765, 0.3977, 0.7248, 0.4372, 0.719, 0.4724, 0.07373, 0.4373, 0.04577, 0.4451, 0.007349, 0.4895, 0.0427, 0.3596, 0.05718, 0.3288, 0.09481, 0.308, 0.06933, 0.3469, 0.02177, 0.4373, 0.04577, 0.3977, 0.03996, 0.395, 0.0, 0.4451, 0.007349, 0.4865, 0.2877, 0.5053, 0.2354, 0.5311, 0.247, 0.5073, 0.3132, 0.4976, 0.1196, 0.4724, 0.07373, 0.4895, 0.0427, 0.5214, 0.1007, 0.5053, 0.2354, 0.5092, 0.1763, 0.536, 0.1724, 0.5311, 0.247, 0.4557, 0.3253, 0.4865, 0.2877, 0.5073, 0.3132, 0.4684, 0.3607, 0.378, 0.3367, 0.4177, 0.3425, 0.4203, 0.3825, 0.3702, 0.3751, 0.3429, 0.3088, 0.378, 0.3367, 0.3702, 0.3751, 0.3259, 0.3398, 0.3177, 0.2629, 0.3429, 0.3088, 0.3259, 0.3398, 0.2939, 0.2818, 0.3061, 0.2061, 0.3177, 0.2629, 0.2939, 0.2818, 0.2793, 0.2101, 0.3977, 0.03996, 0.3596, 0.05718, 0.3469, 0.02177, 0.395, 0.0, 0.5092, 0.1763, 0.4976, 0.1196, 0.5214, 0.1007, 0.536, 0.1724, 0.4177, 0.3425, 0.4557, 0.3253, 0.4684, 0.3607, 0.4203, 0.3825, 0.2843, 0.6295, 0.2793, 0.5549, 0.3063, 0.5589, 0.3102, 0.6178, 0.3063, 0.5589, 0.3178, 0.5022, 0.343, 0.4564, 0.3781, 0.4285, 0.4176, 0.4227, 0.4557, 0.4399, 0.4864, 0.4774, 0.5051, 0.5297, 0.509, 0.5886, 0.4975, 0.6453, 0.4723, 0.6911, 0.4372, 0.719, 0.3977, 0.7248, 0.3596, 0.7076, 0.3289, 0.67, 0.3102, 0.6178, 0.5073, 0.4518, 0.5311, 0.5179, 0.5051, 0.5297, 0.4864, 0.4774, 0.536, 0.5926, 0.5214, 0.6643, 0.4975, 0.6453, 0.509, 0.5886, 0.3702, 0.3898, 0.4203, 0.3825, 0.4176, 0.4227, 0.3781, 0.4285, 0.3469, 0.7432, 0.308, 0.6956, 0.3289, 0.67, 0.3596, 0.7076, 0.4684, 0.4043, 0.5073, 0.4518, 0.4864, 0.4774, 0.4557, 0.4399, 0.2939, 0.4831, 0.3259, 0.4252, 0.343, 0.4564, 0.3178, 0.5022, 0.4895, 0.7223, 0.4451, 0.7576, 0.4372, 0.719, 0.4723, 0.6911, 0.395, 0.765, 0.3469, 0.7432, 0.3596, 0.7076, 0.3977, 0.7248, 0.5311, 0.5179, 0.536, 0.5926, 0.509, 0.5886, 0.5051, 0.5297, 0.2793, 0.5549, 0.2939, 0.4831, 0.3178, 0.5022, 0.3063, 0.5589, 0.308, 0.6956, 0.2843, 0.6295, 0.3102, 0.6178, 0.3289, 0.67, 0.5214, 0.6643, 0.4895, 0.7223, 0.4723, 0.6911, 0.4975, 0.6453, 0.3259, 0.4252, 0.3702, 0.3898, 0.3781, 0.4285, 0.343, 0.4564, 0.4203, 0.3825, 0.4684, 0.4043, 0.4557, 0.4399, 0.4176, 0.4227, 0.421, 0.8676, 0.421, 0.8108, 0.5627, 0.8108, 0.5627, 0.8676])
me_cylinder_006.materials.append(mat_material_010)
me_cylinder_006.use_remesh_preserve_volume = False
me_cylinder_006.use_remesh_preserve_attributes = False
me_cylinder_006.use_mirror_vertex_groups = False
me_cylinder_006.update()
me_cylinder_005 = bpy.data.meshes.new('Cylinder.005')
me_cylinder_005.from_pydata([(-20.64, 1.0, -0.3888), (-20.64, 1.0, 1.0), (-20.26, 0.9239, -0.3888), (-20.26, 0.9239, 1.0), (-19.93, 0.7071, -0.3888), (-19.93, 0.7071, 1.0), (-19.72, 0.3827, -0.3888), (-19.72, 0.3827, 1.0), (-19.64, 7.55e-08, -0.3888), (-19.64, 7.55e-08, 1.0), (-19.72, -0.3827, -0.3888), (-19.72, -0.3827, 1.0), (-19.93, -0.7071, -0.3888), (-19.93, -0.7071, 1.0), (-20.26, -0.9239, -0.3888), (-20.26, -0.9239, 1.0), (-20.64, -1.0, -0.3888), (-20.64, -1.0, 1.0), (-21.02, -0.9239, -0.3888), (-21.02, -0.9239, 1.0), (-21.35, -0.7071, -0.3888), (-21.35, -0.7071, 1.0), (-21.56, -0.3827, -0.3888), (-21.56, -0.3827, 1.0), (-21.64, 9.656e-07, -0.3888), (-21.64, 9.656e-07, 1.0), (-21.56, 0.3827, -0.3888), (-21.56, 0.3827, 1.0), (-21.35, 0.7071, -0.3888), (-21.35, 0.7071, 1.0), (-21.02, 0.9239, -0.3888), (-21.02, 0.9239, 1.0), (-20.64, 1.376, 1.171), (-20.11, 1.271, 1.171), (-19.67, 0.9728, 1.171), (-19.37, 0.5265, 1.171), (-19.26, -3.222e-09, 1.171), (-19.37, -0.5265, 1.171), (-19.67, -0.9728, 1.171), (-20.11, -1.271, 1.171), (-20.64, -1.376, 1.171), (-21.17, -1.271, 1.171), (-21.61, -0.9728, 1.171), (-21.91, -0.5265, 1.171), (-22.02, 1.221e-06, 1.171), (-21.91, 0.5265, 1.171), (-21.61, 0.9728, 1.171), (-21.17, 1.271, 1.171), (-20.64, 1.376, 1.393), (-20.11, 1.271, 1.393), (-19.67, 0.9728, 1.393), (-19.37, 0.5265, 1.393), (-19.26, -3.222e-09, 1.393), (-19.37, -0.5265, 1.393), (-19.67, -0.9728, 1.393), (-20.11, -1.271, 1.393), (-20.64, -1.376, 1.393), (-21.17, -1.271, 1.393), (-21.61, -0.9728, 1.393), (-21.91, -0.5265, 1.393), (-22.02, 1.221e-06, 1.393), (-21.91, 0.5265, 1.393), (-21.61, 0.9728, 1.393), (-21.17, 1.271, 1.393), (-20.64, 1.013, 1.52), (-20.25, 0.9355, 1.52), (-19.92, 0.716, 1.52), (-19.7, 0.3875, 1.52), (-19.63, 7.804e-08, 1.52), (-19.7, -0.3875, 1.52), (-19.92, -0.716, 1.52), (-20.25, -0.9355, 1.52), (-20.64, -1.013, 1.52), (-21.03, -0.9355, 1.52), (-21.36, -0.716, 1.52), (-21.58, -0.3875, 1.52), (-21.65, 9.793e-07, 1.52), (-21.58, 0.3875, 1.52), (-21.36, 0.716, 1.52), (-21.03, 0.9355, 1.52), (-20.64, 1.264, -0.5472), (-20.16, 1.168, -0.5472), (-19.75, 0.8939, -0.5472), (-19.47, 0.4838, -0.5472), (-19.38, 1.273e-08, -0.5472), (-19.47, -0.4838, -0.5472), (-19.75, -0.8939, -0.5472), (-20.16, -1.168, -0.5472), (-20.64, -1.264, -0.5472), (-21.12, -1.168, -0.5472), (-21.53, -0.8939, -0.5472), (-21.81, -0.4838, -0.5472), (-21.9, 1.138e-06, -0.5472), (-21.81, 0.4838, -0.5472), (-21.53, 0.8939, -0.5472), (-21.12, 1.168, -0.5472), (-20.64, 0.9986, -0.705), (-20.26, 0.9225, -0.705), (-19.93, 0.7061, -0.705), (-19.72, 0.3821, -0.705), (-19.64, 7.58e-08, -0.705), (-19.72, -0.3821, -0.705), (-19.93, -0.7061, -0.705), (-20.26, -0.9225, -0.705), (-20.64, -0.9986, -0.705), (-21.02, -0.9225, -0.705), (-21.35, -0.7061, -0.705), (-21.56, -0.3821, -0.705), (-21.64, 9.646e-07, -0.705), (-21.56, 0.3821, -0.705), (-21.35, 0.7061, -0.705), (-21.02, 0.9225, -0.705)], [], [(3, 5, 4, 2), (5, 7, 6, 4), (7, 9, 8, 6), (9, 11, 10, 8), (11, 13, 12, 10), (13, 15, 14, 12), (15, 17, 16, 14), (17, 19, 18, 16), (19, 21, 20, 18), (21, 23, 22, 20), (23, 25, 24, 22), (25, 27, 26, 24), (27, 29, 28, 26), (29, 31, 30, 28), (31, 1, 0, 30), (1, 31, 47, 32), (29, 46, 47, 31), (28, 30, 95, 94), (44, 43, 59, 60), (21, 42, 43, 23), (27, 45, 46, 29), (27, 25, 44, 45), (19, 41, 42, 21), (19, 17, 40, 41), (25, 23, 43, 44), (13, 38, 39, 15), (11, 9, 36, 37), (17, 15, 39, 40), (5, 34, 35, 7), (11, 37, 38, 13), (9, 7, 35, 36), (3, 33, 34, 5), (3, 1, 32, 33), (47, 63, 48, 32), (58, 74, 75, 59), (38, 54, 55, 39), (41, 40, 56, 57), (35, 51, 52, 36), (46, 45, 61, 62), (43, 42, 58, 59), (37, 53, 54, 38), (34, 33, 49, 50), (39, 55, 56, 40), (45, 44, 60, 61), (33, 32, 48, 49), (47, 46, 62, 63), (41, 57, 58, 42), (35, 34, 50, 51), (37, 36, 52, 53), (48, 63, 79, 64), (64, 79, 78, 77, 76, 75, 74, 73, 72, 71, 70, 69, 68, 67, 66, 65), (61, 60, 76, 77), (55, 71, 72, 56), (52, 51, 67, 68), (49, 48, 64, 65), (63, 62, 78, 79), (57, 73, 74, 58), (54, 53, 69, 70), (51, 50, 66, 67), (59, 75, 76, 60), (53, 52, 68, 69), (61, 77, 78, 62), (49, 65, 66, 50), (55, 54, 70, 71), (57, 56, 72, 73), (30, 0, 80, 95), (91, 92, 108, 107), (20, 22, 91, 90), (26, 28, 94, 93), (22, 24, 92, 91), (12, 14, 87, 86), (18, 20, 90, 89), (14, 16, 88, 87), (10, 12, 86, 85), (6, 8, 84, 83), (4, 6, 83, 82), (2, 4, 82, 81), (0, 2, 81, 80), (24, 26, 93, 92), (16, 18, 89, 88), (8, 10, 85, 84), (95, 80, 96, 111), (96, 97, 98, 99, 100, 101, 102, 103, 104, 105, 106, 107, 108, 109, 110, 111), (86, 87, 103, 102), (88, 89, 105, 104), (83, 84, 100, 99), (93, 94, 110, 109), (85, 86, 102, 101), (81, 82, 98, 97), (90, 91, 107, 106), (92, 93, 109, 108), (87, 88, 104, 103), (80, 81, 97, 96), (94, 95, 111, 110), (89, 90, 106, 105), (82, 83, 99, 98), (84, 85, 101, 100), (1, 3, 2, 0)])
_uv = me_cylinder_005.uv_layers.new(name='UVMap')
_uv.uv.foreach_set('vector', [0.421, 0.8108, 0.421, 0.765, 0.5627, 0.765, 0.5627, 0.8108, 0.2793, 1.0, 0.2793, 0.9541, 0.421, 0.9541, 0.421, 1.0, 0.2793, 0.9541, 0.2793, 0.8974, 0.421, 0.8974, 0.421, 0.9541, 0.2793, 0.8974, 0.2793, 0.8384, 0.421, 0.8384, 0.421, 0.8974, 0.2793, 0.8384, 0.2793, 0.7861, 0.421, 0.7861, 0.421, 0.8384, 0.2793, 0.7861, 0.6488, 0.4223, 0.6488, 0.2111, 0.421, 0.7861, 0.6488, 0.4223, 0.6107, 0.4223, 0.6107, 0.2111, 0.6488, 0.2111, 0.6107, 0.4223, 0.5711, 0.4223, 0.5711, 0.2111, 0.6107, 0.2111, 0.5711, 0.4223, 0.536, 0.4223, 0.536, 0.2111, 0.5711, 0.2111, 0.6654, 0.2111, 0.6303, 0.2111, 0.6303, 0.0, 0.6654, 3.171e-08, 0.6303, 0.2111, 0.5907, 0.2111, 0.5907, 1.359e-08, 0.6303, 0.0, 0.5907, 0.2111, 0.5526, 0.2111, 0.5526, 3.171e-08, 0.5907, 1.359e-08, 0.5526, 0.2111, 0.421, 0.9789, 0.5627, 0.9789, 0.5526, 3.171e-08, 0.421, 0.9789, 0.421, 0.9266, 0.5627, 0.9266, 0.5627, 0.9789, 0.421, 0.9266, 0.421, 0.8676, 0.5627, 0.8676, 0.5627, 0.9266, 0.2185, 0.1117, 0.1877, 0.07407, 0.2058, 0.02369, 0.2481, 0.07546, 0.1497, 0.05685, 0.1534, 3.624e-08, 0.2058, 0.02369, 0.1877, 0.07407, 0.3288, 0.09481, 0.31, 0.1471, 0.2843, 0.1355, 0.308, 0.06933, 0.5812, 0.5754, 0.5812, 0.4942, 0.6039, 0.4942, 0.6039, 0.5754, 0.03815, 0.1932, 0.0, 0.1876, 0.0159, 0.1095, 0.0497, 0.1365, 0.1101, 0.06266, 0.09893, 0.007998, 0.1534, 3.624e-08, 0.1497, 0.05685, 0.1101, 0.06266, 0.07495, 0.09062, 0.05063, 0.04647, 0.09893, 0.007998, 0.04205, 0.2523, 0.005367, 0.2688, 0.0, 0.1876, 0.03815, 0.1932, 0.04205, 0.2523, 0.06081, 0.3046, 0.03118, 0.3408, 0.005367, 0.2688, 0.07495, 0.09062, 0.0497, 0.1365, 0.0159, 0.1095, 0.05063, 0.04647, 0.1297, 0.3594, 0.1259, 0.4163, 0.07351, 0.3926, 0.09158, 0.3422, 0.1693, 0.3536, 0.2044, 0.3256, 0.2287, 0.3698, 0.1804, 0.4083, 0.06081, 0.3046, 0.09158, 0.3422, 0.07351, 0.3926, 0.03118, 0.3408, 0.2412, 0.223, 0.2793, 0.2286, 0.2634, 0.3067, 0.2296, 0.2798, 0.1693, 0.3536, 0.1804, 0.4083, 0.1259, 0.4163, 0.1297, 0.3594, 0.2044, 0.3256, 0.2296, 0.2798, 0.2634, 0.3067, 0.2287, 0.3698, 0.2373, 0.164, 0.274, 0.1474, 0.2793, 0.2286, 0.2412, 0.223, 0.2373, 0.164, 0.2185, 0.1117, 0.2481, 0.07546, 0.274, 0.1474, 0.5586, 0.5232, 0.5812, 0.5232, 0.5812, 0.6044, 0.5586, 0.6044, 0.2793, 0.6449, 0.2425, 0.6395, 0.2385, 0.5797, 0.274, 0.5637, 0.5586, 0.4512, 0.536, 0.4512, 0.6265, 0.4563, 0.6039, 0.4563, 0.6039, 0.6156, 0.6039, 0.5344, 0.6265, 0.5344, 0.6265, 0.6156, 0.5586, 0.6825, 0.536, 0.6825, 0.536, 0.6044, 0.5586, 0.6044, 0.5586, 0.4512, 0.5812, 0.6535, 0.6039, 0.6535, 0.5812, 0.4512, 0.5812, 0.4942, 0.5812, 0.4223, 0.6039, 0.4223, 0.6039, 0.4942, 0.5586, 0.5232, 0.536, 0.5232, 0.536, 0.4512, 0.5586, 0.4512, 0.5586, 0.7456, 0.5586, 0.6825, 0.5812, 0.6825, 0.5812, 0.7456, 0.6039, 0.4563, 0.6265, 0.4563, 0.6265, 0.5344, 0.6039, 0.5344, 0.5812, 0.6535, 0.5812, 0.5754, 0.6039, 0.5754, 0.6039, 0.6535, 0.5586, 0.6825, 0.5586, 0.6044, 0.5812, 0.6044, 0.5812, 0.6825, 0.5586, 0.5232, 0.5586, 0.4512, 0.5812, 0.4512, 0.5812, 0.5232, 0.6039, 0.6156, 0.6265, 0.6156, 0.6265, 0.6876, 0.6039, 0.6876, 0.5586, 0.6825, 0.5586, 0.7456, 0.536, 0.7456, 0.536, 0.6825, 0.5586, 0.5232, 0.5586, 0.6044, 0.536, 0.6044, 0.536, 0.5232, 0.05063, 0.4627, 0.09893, 0.4243, 0.1097, 0.4771, 0.07414, 0.5054, 0.07414, 0.5054, 0.1097, 0.4771, 0.1498, 0.4712, 0.1884, 0.4887, 0.2195, 0.5268, 0.2385, 0.5797, 0.2425, 0.6395, 0.2308, 0.697, 0.2052, 0.7434, 0.1696, 0.7717, 0.1295, 0.7776, 0.09097, 0.7602, 0.05982, 0.7221, 0.04082, 0.6691, 0.03687, 0.6093, 0.04857, 0.5518, 0.2058, 0.44, 0.2481, 0.4917, 0.2195, 0.5268, 0.1884, 0.4887, 0.1804, 0.8245, 0.1696, 0.7717, 0.2052, 0.7434, 0.2287, 0.7861, 0.03118, 0.7571, 0.005367, 0.6851, 0.04082, 0.6691, 0.05982, 0.7221, 0.0159, 0.5258, 0.05063, 0.4627, 0.07414, 0.5054, 0.04857, 0.5518, 0.09893, 0.4243, 0.1534, 0.4163, 0.1498, 0.4712, 0.1097, 0.4771, 0.2634, 0.723, 0.2308, 0.697, 0.2425, 0.6395, 0.2793, 0.6449, 0.1259, 0.8325, 0.07351, 0.8089, 0.09097, 0.7602, 0.1295, 0.7776, 0.005367, 0.6851, 2.432e-08, 0.6039, 0.03687, 0.6093, 0.04082, 0.6691, 0.274, 0.5637, 0.2385, 0.5797, 0.2195, 0.5268, 0.2481, 0.4917, 0.07351, 0.8089, 0.03118, 0.7571, 0.05982, 0.7221, 0.09097, 0.7602, 0.2058, 0.44, 0.1884, 0.4887, 0.1498, 0.4712, 0.1534, 0.4163, 0.0159, 0.5258, 0.04857, 0.5518, 0.03687, 0.6093, 2.432e-08, 0.6039, 0.1804, 0.8245, 0.1259, 0.8325, 0.1295, 0.7776, 0.1696, 0.7717, 0.2634, 0.723, 0.2287, 0.7861, 0.2052, 0.7434, 0.2308, 0.697, 0.31, 0.1471, 0.3061, 0.2061, 0.2793, 0.2101, 0.2843, 0.1355, 0.4451, 0.7576, 0.395, 0.765, 0.3977, 0.7248, 0.4372, 0.719, 0.4724, 0.07373, 0.4373, 0.04577, 0.4451, 0.007349, 0.4895, 0.0427, 0.3596, 0.05718, 0.3288, 0.09481, 0.308, 0.06933, 0.3469, 0.02177, 0.4373, 0.04577, 0.3977, 0.03996, 0.395, 0.0, 0.4451, 0.007349, 0.4865, 0.2877, 0.5053, 0.2354, 0.5311, 0.247, 0.5073, 0.3132, 0.4976, 0.1196, 0.4724, 0.07373, 0.4895, 0.0427, 0.5214, 0.1007, 0.5053, 0.2354, 0.5092, 0.1763, 0.536, 0.1724, 0.5311, 0.247, 0.4557, 0.3253, 0.4865, 0.2877, 0.5073, 0.3132, 0.4684, 0.3607, 0.378, 0.3367, 0.4177, 0.3425, 0.4203, 0.3825, 0.3702, 0.3751, 0.3429, 0.3088, 0.378, 0.3367, 0.3702, 0.3751, 0.3259, 0.3398, 0.3177, 0.2629, 0.3429, 0.3088, 0.3259, 0.3398, 0.2939, 0.2818, 0.3061, 0.2061, 0.3177, 0.2629, 0.2939, 0.2818, 0.2793, 0.2101, 0.3977, 0.03996, 0.3596, 0.05718, 0.3469, 0.02177, 0.395, 0.0, 0.5092, 0.1763, 0.4976, 0.1196, 0.5214, 0.1007, 0.536, 0.1724, 0.4177, 0.3425, 0.4557, 0.3253, 0.4684, 0.3607, 0.4203, 0.3825, 0.2843, 0.6295, 0.2793, 0.5549, 0.3063, 0.5589, 0.3102, 0.6178, 0.3063, 0.5589, 0.3178, 0.5022, 0.343, 0.4564, 0.3781, 0.4285, 0.4176, 0.4227, 0.4557, 0.4399, 0.4864, 0.4774, 0.5051, 0.5297, 0.509, 0.5886, 0.4975, 0.6453, 0.4723, 0.6911, 0.4372, 0.719, 0.3977, 0.7248, 0.3596, 0.7076, 0.3289, 0.67, 0.3102, 0.6178, 0.5073, 0.4518, 0.5311, 0.5179, 0.5051, 0.5297, 0.4864, 0.4774, 0.536, 0.5926, 0.5214, 0.6643, 0.4975, 0.6453, 0.509, 0.5886, 0.3702, 0.3898, 0.4203, 0.3825, 0.4176, 0.4227, 0.3781, 0.4285, 0.3469, 0.7432, 0.308, 0.6956, 0.3289, 0.67, 0.3596, 0.7076, 0.4684, 0.4043, 0.5073, 0.4518, 0.4864, 0.4774, 0.4557, 0.4399, 0.2939, 0.4831, 0.3259, 0.4252, 0.343, 0.4564, 0.3178, 0.5022, 0.4895, 0.7223, 0.4451, 0.7576, 0.4372, 0.719, 0.4723, 0.6911, 0.395, 0.765, 0.3469, 0.7432, 0.3596, 0.7076, 0.3977, 0.7248, 0.5311, 0.5179, 0.536, 0.5926, 0.509, 0.5886, 0.5051, 0.5297, 0.2793, 0.5549, 0.2939, 0.4831, 0.3178, 0.5022, 0.3063, 0.5589, 0.308, 0.6956, 0.2843, 0.6295, 0.3102, 0.6178, 0.3289, 0.67, 0.5214, 0.6643, 0.4895, 0.7223, 0.4723, 0.6911, 0.4975, 0.6453, 0.3259, 0.4252, 0.3702, 0.3898, 0.3781, 0.4285, 0.343, 0.4564, 0.4203, 0.3825, 0.4684, 0.4043, 0.4557, 0.4399, 0.4176, 0.4227, 0.421, 0.8676, 0.421, 0.8108, 0.5627, 0.8108, 0.5627, 0.8676])
me_cylinder_005.materials.append(mat_material_004)
me_cylinder_005.use_remesh_preserve_volume = False
me_cylinder_005.use_remesh_preserve_attributes = False
me_cylinder_005.use_mirror_vertex_groups = False
me_cylinder_005.update()
me_cylinder_000 = bpy.data.meshes.new('Cylinder.000')
me_cylinder_000.from_pydata([(-20.64, 1.0, -0.3888), (-20.64, 1.0, 1.0), (-20.26, 0.9239, -0.3888), (-20.26, 0.9239, 1.0), (-19.93, 0.7071, -0.3888), (-19.93, 0.7071, 1.0), (-19.72, 0.3827, -0.3888), (-19.72, 0.3827, 1.0), (-19.64, 7.55e-08, -0.3888), (-19.64, 7.55e-08, 1.0), (-19.72, -0.3827, -0.3888), (-19.72, -0.3827, 1.0), (-19.93, -0.7071, -0.3888), (-19.93, -0.7071, 1.0), (-20.26, -0.9239, -0.3888), (-20.26, -0.9239, 1.0), (-20.64, -1.0, -0.3888), (-20.64, -1.0, 1.0), (-21.02, -0.9239, -0.3888), (-21.02, -0.9239, 1.0), (-21.35, -0.7071, -0.3888), (-21.35, -0.7071, 1.0), (-21.56, -0.3827, -0.3888), (-21.56, -0.3827, 1.0), (-21.64, 9.656e-07, -0.3888), (-21.64, 9.656e-07, 1.0), (-21.56, 0.3827, -0.3888), (-21.56, 0.3827, 1.0), (-21.35, 0.7071, -0.3888), (-21.35, 0.7071, 1.0), (-21.02, 0.9239, -0.3888), (-21.02, 0.9239, 1.0), (-20.64, 1.376, 1.171), (-20.11, 1.271, 1.171), (-19.67, 0.9728, 1.171), (-19.37, 0.5265, 1.171), (-19.26, -3.222e-09, 1.171), (-19.37, -0.5265, 1.171), (-19.67, -0.9728, 1.171), (-20.11, -1.271, 1.171), (-20.64, -1.376, 1.171), (-21.17, -1.271, 1.171), (-21.61, -0.9728, 1.171), (-21.91, -0.5265, 1.171), (-22.02, 1.221e-06, 1.171), (-21.91, 0.5265, 1.171), (-21.61, 0.9728, 1.171), (-21.17, 1.271, 1.171), (-20.64, 1.376, 1.393), (-20.11, 1.271, 1.393), (-19.67, 0.9728, 1.393), (-19.37, 0.5265, 1.393), (-19.26, -3.222e-09, 1.393), (-19.37, -0.5265, 1.393), (-19.67, -0.9728, 1.393), (-20.11, -1.271, 1.393), (-20.64, -1.376, 1.393), (-21.17, -1.271, 1.393), (-21.61, -0.9728, 1.393), (-21.91, -0.5265, 1.393), (-22.02, 1.221e-06, 1.393), (-21.91, 0.5265, 1.393), (-21.61, 0.9728, 1.393), (-21.17, 1.271, 1.393), (-20.64, 1.013, 1.52), (-20.25, 0.9355, 1.52), (-19.92, 0.716, 1.52), (-19.7, 0.3875, 1.52), (-19.63, 7.804e-08, 1.52), (-19.7, -0.3875, 1.52), (-19.92, -0.716, 1.52), (-20.25, -0.9355, 1.52), (-20.64, -1.013, 1.52), (-21.03, -0.9355, 1.52), (-21.36, -0.716, 1.52), (-21.58, -0.3875, 1.52), (-21.65, 9.793e-07, 1.52), (-21.58, 0.3875, 1.52), (-21.36, 0.716, 1.52), (-21.03, 0.9355, 1.52), (-20.64, 1.264, -0.5472), (-20.16, 1.168, -0.5472), (-19.75, 0.8939, -0.5472), (-19.47, 0.4838, -0.5472), (-19.38, 1.273e-08, -0.5472), (-19.47, -0.4838, -0.5472), (-19.75, -0.8939, -0.5472), (-20.16, -1.168, -0.5472), (-20.64, -1.264, -0.5472), (-21.12, -1.168, -0.5472), (-21.53, -0.8939, -0.5472), (-21.81, -0.4838, -0.5472), (-21.9, 1.138e-06, -0.5472), (-21.81, 0.4838, -0.5472), (-21.53, 0.8939, -0.5472), (-21.12, 1.168, -0.5472), (-20.64, 0.9986, -0.705), (-20.26, 0.9225, -0.705), (-19.93, 0.7061, -0.705), (-19.72, 0.3821, -0.705), (-19.64, 7.58e-08, -0.705), (-19.72, -0.3821, -0.705), (-19.93, -0.7061, -0.705), (-20.26, -0.9225, -0.705), (-20.64, -0.9986, -0.705), (-21.02, -0.9225, -0.705), (-21.35, -0.7061, -0.705), (-21.56, -0.3821, -0.705), (-21.64, 9.646e-07, -0.705), (-21.56, 0.3821, -0.705), (-21.35, 0.7061, -0.705), (-21.02, 0.9225, -0.705)], [], [(3, 5, 4, 2), (5, 7, 6, 4), (7, 9, 8, 6), (9, 11, 10, 8), (11, 13, 12, 10), (13, 15, 14, 12), (15, 17, 16, 14), (17, 19, 18, 16), (19, 21, 20, 18), (21, 23, 22, 20), (23, 25, 24, 22), (25, 27, 26, 24), (27, 29, 28, 26), (29, 31, 30, 28), (31, 1, 0, 30), (1, 31, 47, 32), (29, 46, 47, 31), (28, 30, 95, 94), (44, 43, 59, 60), (21, 42, 43, 23), (27, 45, 46, 29), (27, 25, 44, 45), (19, 41, 42, 21), (19, 17, 40, 41), (25, 23, 43, 44), (13, 38, 39, 15), (11, 9, 36, 37), (17, 15, 39, 40), (5, 34, 35, 7), (11, 37, 38, 13), (9, 7, 35, 36), (3, 33, 34, 5), (3, 1, 32, 33), (47, 63, 48, 32), (58, 74, 75, 59), (38, 54, 55, 39), (41, 40, 56, 57), (35, 51, 52, 36), (46, 45, 61, 62), (43, 42, 58, 59), (37, 53, 54, 38), (34, 33, 49, 50), (39, 55, 56, 40), (45, 44, 60, 61), (33, 32, 48, 49), (47, 46, 62, 63), (41, 57, 58, 42), (35, 34, 50, 51), (37, 36, 52, 53), (48, 63, 79, 64), (64, 79, 78, 77, 76, 75, 74, 73, 72, 71, 70, 69, 68, 67, 66, 65), (61, 60, 76, 77), (55, 71, 72, 56), (52, 51, 67, 68), (49, 48, 64, 65), (63, 62, 78, 79), (57, 73, 74, 58), (54, 53, 69, 70), (51, 50, 66, 67), (59, 75, 76, 60), (53, 52, 68, 69), (61, 77, 78, 62), (49, 65, 66, 50), (55, 54, 70, 71), (57, 56, 72, 73), (30, 0, 80, 95), (91, 92, 108, 107), (20, 22, 91, 90), (26, 28, 94, 93), (22, 24, 92, 91), (12, 14, 87, 86), (18, 20, 90, 89), (14, 16, 88, 87), (10, 12, 86, 85), (6, 8, 84, 83), (4, 6, 83, 82), (2, 4, 82, 81), (0, 2, 81, 80), (24, 26, 93, 92), (16, 18, 89, 88), (8, 10, 85, 84), (95, 80, 96, 111), (96, 97, 98, 99, 100, 101, 102, 103, 104, 105, 106, 107, 108, 109, 110, 111), (86, 87, 103, 102), (88, 89, 105, 104), (83, 84, 100, 99), (93, 94, 110, 109), (85, 86, 102, 101), (81, 82, 98, 97), (90, 91, 107, 106), (92, 93, 109, 108), (87, 88, 104, 103), (80, 81, 97, 96), (94, 95, 111, 110), (89, 90, 106, 105), (82, 83, 99, 98), (84, 85, 101, 100), (1, 3, 2, 0)])
_uv = me_cylinder_000.uv_layers.new(name='UVMap')
_uv.uv.foreach_set('vector', [0.421, 0.8108, 0.421, 0.765, 0.5627, 0.765, 0.5627, 0.8108, 0.2793, 1.0, 0.2793, 0.9541, 0.421, 0.9541, 0.421, 1.0, 0.2793, 0.9541, 0.2793, 0.8974, 0.421, 0.8974, 0.421, 0.9541, 0.2793, 0.8974, 0.2793, 0.8384, 0.421, 0.8384, 0.421, 0.8974, 0.2793, 0.8384, 0.2793, 0.7861, 0.421, 0.7861, 0.421, 0.8384, 0.2793, 0.7861, 0.6488, 0.4223, 0.6488, 0.2111, 0.421, 0.7861, 0.6488, 0.4223, 0.6107, 0.4223, 0.6107, 0.2111, 0.6488, 0.2111, 0.6107, 0.4223, 0.5711, 0.4223, 0.5711, 0.2111, 0.6107, 0.2111, 0.5711, 0.4223, 0.536, 0.4223, 0.536, 0.2111, 0.5711, 0.2111, 0.6654, 0.2111, 0.6303, 0.2111, 0.6303, 0.0, 0.6654, 3.171e-08, 0.6303, 0.2111, 0.5907, 0.2111, 0.5907, 1.359e-08, 0.6303, 0.0, 0.5907, 0.2111, 0.5526, 0.2111, 0.5526, 3.171e-08, 0.5907, 1.359e-08, 0.5526, 0.2111, 0.421, 0.9789, 0.5627, 0.9789, 0.5526, 3.171e-08, 0.421, 0.9789, 0.421, 0.9266, 0.5627, 0.9266, 0.5627, 0.9789, 0.421, 0.9266, 0.421, 0.8676, 0.5627, 0.8676, 0.5627, 0.9266, 0.2185, 0.1117, 0.1877, 0.07407, 0.2058, 0.02369, 0.2481, 0.07546, 0.1497, 0.05685, 0.1534, 3.624e-08, 0.2058, 0.02369, 0.1877, 0.07407, 0.3288, 0.09481, 0.31, 0.1471, 0.2843, 0.1355, 0.308, 0.06933, 0.5812, 0.5754, 0.5812, 0.4942, 0.6039, 0.4942, 0.6039, 0.5754, 0.03815, 0.1932, 0.0, 0.1876, 0.0159, 0.1095, 0.0497, 0.1365, 0.1101, 0.06266, 0.09893, 0.007998, 0.1534, 3.624e-08, 0.1497, 0.05685, 0.1101, 0.06266, 0.07495, 0.09062, 0.05063, 0.04647, 0.09893, 0.007998, 0.04205, 0.2523, 0.005367, 0.2688, 0.0, 0.1876, 0.03815, 0.1932, 0.04205, 0.2523, 0.06081, 0.3046, 0.03118, 0.3408, 0.005367, 0.2688, 0.07495, 0.09062, 0.0497, 0.1365, 0.0159, 0.1095, 0.05063, 0.04647, 0.1297, 0.3594, 0.1259, 0.4163, 0.07351, 0.3926, 0.09158, 0.3422, 0.1693, 0.3536, 0.2044, 0.3256, 0.2287, 0.3698, 0.1804, 0.4083, 0.06081, 0.3046, 0.09158, 0.3422, 0.07351, 0.3926, 0.03118, 0.3408, 0.2412, 0.223, 0.2793, 0.2286, 0.2634, 0.3067, 0.2296, 0.2798, 0.1693, 0.3536, 0.1804, 0.4083, 0.1259, 0.4163, 0.1297, 0.3594, 0.2044, 0.3256, 0.2296, 0.2798, 0.2634, 0.3067, 0.2287, 0.3698, 0.2373, 0.164, 0.274, 0.1474, 0.2793, 0.2286, 0.2412, 0.223, 0.2373, 0.164, 0.2185, 0.1117, 0.2481, 0.07546, 0.274, 0.1474, 0.5586, 0.5232, 0.5812, 0.5232, 0.5812, 0.6044, 0.5586, 0.6044, 0.2793, 0.6449, 0.2425, 0.6395, 0.2385, 0.5797, 0.274, 0.5637, 0.5586, 0.4512, 0.536, 0.4512, 0.6265, 0.4563, 0.6039, 0.4563, 0.6039, 0.6156, 0.6039, 0.5344, 0.6265, 0.5344, 0.6265, 0.6156, 0.5586, 0.6825, 0.536, 0.6825, 0.536, 0.6044, 0.5586, 0.6044, 0.5586, 0.4512, 0.5812, 0.6535, 0.6039, 0.6535, 0.5812, 0.4512, 0.5812, 0.4942, 0.5812, 0.4223, 0.6039, 0.4223, 0.6039, 0.4942, 0.5586, 0.5232, 0.536, 0.5232, 0.536, 0.4512, 0.5586, 0.4512, 0.5586, 0.7456, 0.5586, 0.6825, 0.5812, 0.6825, 0.5812, 0.7456, 0.6039, 0.4563, 0.6265, 0.4563, 0.6265, 0.5344, 0.6039, 0.5344, 0.5812, 0.6535, 0.5812, 0.5754, 0.6039, 0.5754, 0.6039, 0.6535, 0.5586, 0.6825, 0.5586, 0.6044, 0.5812, 0.6044, 0.5812, 0.6825, 0.5586, 0.5232, 0.5586, 0.4512, 0.5812, 0.4512, 0.5812, 0.5232, 0.6039, 0.6156, 0.6265, 0.6156, 0.6265, 0.6876, 0.6039, 0.6876, 0.5586, 0.6825, 0.5586, 0.7456, 0.536, 0.7456, 0.536, 0.6825, 0.5586, 0.5232, 0.5586, 0.6044, 0.536, 0.6044, 0.536, 0.5232, 0.05063, 0.4627, 0.09893, 0.4243, 0.1097, 0.4771, 0.07414, 0.5054, 0.07414, 0.5054, 0.1097, 0.4771, 0.1498, 0.4712, 0.1884, 0.4887, 0.2195, 0.5268, 0.2385, 0.5797, 0.2425, 0.6395, 0.2308, 0.697, 0.2052, 0.7434, 0.1696, 0.7717, 0.1295, 0.7776, 0.09097, 0.7602, 0.05982, 0.7221, 0.04082, 0.6691, 0.03687, 0.6093, 0.04857, 0.5518, 0.2058, 0.44, 0.2481, 0.4917, 0.2195, 0.5268, 0.1884, 0.4887, 0.1804, 0.8245, 0.1696, 0.7717, 0.2052, 0.7434, 0.2287, 0.7861, 0.03118, 0.7571, 0.005367, 0.6851, 0.04082, 0.6691, 0.05982, 0.7221, 0.0159, 0.5258, 0.05063, 0.4627, 0.07414, 0.5054, 0.04857, 0.5518, 0.09893, 0.4243, 0.1534, 0.4163, 0.1498, 0.4712, 0.1097, 0.4771, 0.2634, 0.723, 0.2308, 0.697, 0.2425, 0.6395, 0.2793, 0.6449, 0.1259, 0.8325, 0.07351, 0.8089, 0.09097, 0.7602, 0.1295, 0.7776, 0.005367, 0.6851, 2.432e-08, 0.6039, 0.03687, 0.6093, 0.04082, 0.6691, 0.274, 0.5637, 0.2385, 0.5797, 0.2195, 0.5268, 0.2481, 0.4917, 0.07351, 0.8089, 0.03118, 0.7571, 0.05982, 0.7221, 0.09097, 0.7602, 0.2058, 0.44, 0.1884, 0.4887, 0.1498, 0.4712, 0.1534, 0.4163, 0.0159, 0.5258, 0.04857, 0.5518, 0.03687, 0.6093, 2.432e-08, 0.6039, 0.1804, 0.8245, 0.1259, 0.8325, 0.1295, 0.7776, 0.1696, 0.7717, 0.2634, 0.723, 0.2287, 0.7861, 0.2052, 0.7434, 0.2308, 0.697, 0.31, 0.1471, 0.3061, 0.2061, 0.2793, 0.2101, 0.2843, 0.1355, 0.4451, 0.7576, 0.395, 0.765, 0.3977, 0.7248, 0.4372, 0.719, 0.4724, 0.07373, 0.4373, 0.04577, 0.4451, 0.007349, 0.4895, 0.0427, 0.3596, 0.05718, 0.3288, 0.09481, 0.308, 0.06933, 0.3469, 0.02177, 0.4373, 0.04577, 0.3977, 0.03996, 0.395, 0.0, 0.4451, 0.007349, 0.4865, 0.2877, 0.5053, 0.2354, 0.5311, 0.247, 0.5073, 0.3132, 0.4976, 0.1196, 0.4724, 0.07373, 0.4895, 0.0427, 0.5214, 0.1007, 0.5053, 0.2354, 0.5092, 0.1763, 0.536, 0.1724, 0.5311, 0.247, 0.4557, 0.3253, 0.4865, 0.2877, 0.5073, 0.3132, 0.4684, 0.3607, 0.378, 0.3367, 0.4177, 0.3425, 0.4203, 0.3825, 0.3702, 0.3751, 0.3429, 0.3088, 0.378, 0.3367, 0.3702, 0.3751, 0.3259, 0.3398, 0.3177, 0.2629, 0.3429, 0.3088, 0.3259, 0.3398, 0.2939, 0.2818, 0.3061, 0.2061, 0.3177, 0.2629, 0.2939, 0.2818, 0.2793, 0.2101, 0.3977, 0.03996, 0.3596, 0.05718, 0.3469, 0.02177, 0.395, 0.0, 0.5092, 0.1763, 0.4976, 0.1196, 0.5214, 0.1007, 0.536, 0.1724, 0.4177, 0.3425, 0.4557, 0.3253, 0.4684, 0.3607, 0.4203, 0.3825, 0.2843, 0.6295, 0.2793, 0.5549, 0.3063, 0.5589, 0.3102, 0.6178, 0.3063, 0.5589, 0.3178, 0.5022, 0.343, 0.4564, 0.3781, 0.4285, 0.4176, 0.4227, 0.4557, 0.4399, 0.4864, 0.4774, 0.5051, 0.5297, 0.509, 0.5886, 0.4975, 0.6453, 0.4723, 0.6911, 0.4372, 0.719, 0.3977, 0.7248, 0.3596, 0.7076, 0.3289, 0.67, 0.3102, 0.6178, 0.5073, 0.4518, 0.5311, 0.5179, 0.5051, 0.5297, 0.4864, 0.4774, 0.536, 0.5926, 0.5214, 0.6643, 0.4975, 0.6453, 0.509, 0.5886, 0.3702, 0.3898, 0.4203, 0.3825, 0.4176, 0.4227, 0.3781, 0.4285, 0.3469, 0.7432, 0.308, 0.6956, 0.3289, 0.67, 0.3596, 0.7076, 0.4684, 0.4043, 0.5073, 0.4518, 0.4864, 0.4774, 0.4557, 0.4399, 0.2939, 0.4831, 0.3259, 0.4252, 0.343, 0.4564, 0.3178, 0.5022, 0.4895, 0.7223, 0.4451, 0.7576, 0.4372, 0.719, 0.4723, 0.6911, 0.395, 0.765, 0.3469, 0.7432, 0.3596, 0.7076, 0.3977, 0.7248, 0.5311, 0.5179, 0.536, 0.5926, 0.509, 0.5886, 0.5051, 0.5297, 0.2793, 0.5549, 0.2939, 0.4831, 0.3178, 0.5022, 0.3063, 0.5589, 0.308, 0.6956, 0.2843, 0.6295, 0.3102, 0.6178, 0.3289, 0.67, 0.5214, 0.6643, 0.4895, 0.7223, 0.4723, 0.6911, 0.4975, 0.6453, 0.3259, 0.4252, 0.3702, 0.3898, 0.3781, 0.4285, 0.343, 0.4564, 0.4203, 0.3825, 0.4684, 0.4043, 0.4557, 0.4399, 0.4176, 0.4227, 0.421, 0.8676, 0.421, 0.8108, 0.5627, 0.8108, 0.5627, 0.8676])
me_cylinder_000.materials.append(mat_material_005)
me_cylinder_000.use_remesh_preserve_volume = False
me_cylinder_000.use_remesh_preserve_attributes = False
me_cylinder_000.use_mirror_vertex_groups = False
me_cylinder_000.update()
me_cylinder_002 = bpy.data.meshes.new('Cylinder.002')
me_cylinder_002.from_pydata([(33.83, 6.027, 1.554), (33.83, -55.06, 1.554), (-6.599, -55.06, 1.554), (-6.599, 6.027, 1.554), (33.83, 6.027, 1.446), (33.83, -55.06, 1.446), (-6.599, -55.06, 1.446), (-6.599, 6.027, 1.446)], [], [(0, 1, 2, 3), (4, 7, 6, 5), (0, 4, 5, 1), (1, 5, 6, 2), (2, 6, 7, 3), (4, 0, 3, 7)])
_uv = me_cylinder_002.uv_layers.new(name='UVMap')
_uv.uv.foreach_set('vector', [1.322e-08, 0.6667, 0.2218, 0.6667, 0.2218, 1.0, 0.0, 1.0, 0.2218, 0.3333, 0.2218, 0.6667, 3.305e-08, 0.6667, 0.0, 0.3333, 0.4436, 0.3333, 0.2218, 0.3333, 0.2218, 0.0, 0.4436, 1.987e-08, 1.983e-08, 0.3333, 0.0, 1.291e-07, 0.2218, 0.0, 0.2218, 0.3333, 0.6654, 0.3333, 0.4436, 0.3333, 0.4436, 8.941e-08, 0.6654, 0.0, 0.2218, 0.3333, 0.4436, 0.3333, 0.4436, 0.6667, 0.2218, 0.6667])
me_cylinder_002.materials.append(mat_material_002)
me_cylinder_002.use_remesh_preserve_volume = False
me_cylinder_002.use_remesh_preserve_attributes = False
me_cylinder_002.use_mirror_vertex_groups = False
me_cylinder_002.update()

# ---- objects
ob_plate_000_proxy = bpy.data.objects.new('Plate.000_proxy', me_circle_004)
ob_plate_003_proxy = bpy.data.objects.new('Plate.003_proxy', me_circle_003)
ob_cylinder_004 = bpy.data.objects.new('Cylinder.004', me_cylinder_007)
ob_cylinder_003 = bpy.data.objects.new('Cylinder.003', me_cylinder_006)
ob_cylinder_001 = bpy.data.objects.new('Cylinder.001', me_cylinder_005)
ob_cylinder_000 = bpy.data.objects.new('Cylinder.000', me_cylinder_000)
ob_cylinder_002 = bpy.data.objects.new('Cylinder.002', me_cylinder_002)
ob_lamp = bpy.data.objects.new('Lamp', light_lamp)
ob_plate_003_proxy_001 = bpy.data.objects.new('Plate.003_proxy.001', me_circle_003)

# ---- transforms, parenting, visibility, modifiers, constraints
ob_plate_000_proxy.location = (-0.03271, 1.359, 1.622)
ob_plate_000_proxy.scale = (0.04537, 0.04537, 0.04537)
ob_plate_000_proxy.lineart.crease_threshold = 0.0
ob_plate_003_proxy.location = (0.4651, 1.311, 1.618)
ob_plate_003_proxy.rotation_euler = (3.139, -3.136, 1.777)
ob_plate_003_proxy.scale = (0.04537, 0.04537, 0.04537)
ob_plate_003_proxy.lineart.crease_threshold = 0.0
ob_cylinder_004.location = (0.263, -1.332, 0.4652)
ob_cylinder_004.scale = (0.05217, 0.05217, 0.71)
ob_cylinder_004.lineart.crease_threshold = 0.0
ob_cylinder_003.location = (1.859, -1.32, 0.4652)
ob_cylinder_003.scale = (0.05217, 0.05217, 0.71)
ob_cylinder_003.lineart.crease_threshold = 0.0
ob_cylinder_001.location = (1.859, 1.269, 0.4652)
ob_cylinder_001.scale = (0.05217, 0.05217, 0.71)
ob_cylinder_001.lineart.crease_threshold = 0.0
ob_cylinder_000.location = (0.263, 1.257, 0.4652)
ob_cylinder_000.scale = (0.05217, 0.05217, 0.71)
ob_cylinder_000.lineart.crease_threshold = 0.0
ob_cylinder_002.location = (-0.7232, 1.269, 0.4973)
ob_cylinder_002.scale = (0.05217, 0.05217, 0.71)
ob_cylinder_002.lineart.crease_threshold = 0.0
ob_lamp.location = (-0.03486, -0.3786, 10.71)
ob_lamp.rotation_euler = (0.6503, 0.05522, 1.866)
ob_lamp.lock_rotations_4d = False
ob_lamp.empty_display_type = 'ARROWS'
ob_lamp.color = (0.0, 0.0, 0.0, 0.0)
ob_lamp.lineart.crease_threshold = 0.0
ob_plate_003_proxy_001.location = (-0.03127, 1.36, 1.636)
ob_plate_003_proxy_001.rotation_euler = (3.139, -3.136, 1.777)
ob_plate_003_proxy_001.scale = (0.04537, 0.04537, 0.04537)
ob_plate_003_proxy_001.lineart.crease_threshold = 0.0

# ---- collection membership
col_collection_1.objects.link(ob_plate_000_proxy)
col_collection_1.objects.link(ob_plate_003_proxy)
col_collection_1.objects.link(ob_cylinder_004)
col_collection_1.objects.link(ob_cylinder_003)
col_collection_1.objects.link(ob_cylinder_001)
col_collection_1.objects.link(ob_cylinder_000)
col_collection_1.objects.link(ob_cylinder_002)
col_collection_1.objects.link(ob_lamp)
col_collection_1.objects.link(ob_plate_003_proxy_001)

# ---- scene / render settings (as saved in the file)
scene.frame_start = 1; scene.frame_end = 250; scene.frame_set(1)
scene.render.engine = 'BLENDER_EEVEE_NEXT'
scene.render.resolution_percentage = 50
scene.render.dither_intensity = 0.0
scene.cycles.use_denoising = False
scene.cycles.samples = 128
scene.cycles.sampling_pattern = 'TABULATED_SOBOL'
scene.cycles.light_sampling_threshold = 0.0
scene.cycles.use_adaptive_sampling = False
scene.cycles.use_light_tree = False
scene.cycles.blur_glossy = 0.0
scene.cycles.sample_clamp_indirect = 0.0
scene.view_settings.view_transform = 'Standard'
bpy.context.view_layer.update()

# ---- added for rendering (the .blend has no active camera): camera
cam_auto = bpy.data.cameras.new('AutoCamera')
cam_auto.lens = 50.0
cam_auto.sensor_width = 36.0
cam_auto.clip_end = 1000.0
ob_auto_camera = bpy.data.objects.new('AutoCamera', cam_auto)
scene.collection.objects.link(ob_auto_camera)
ob_auto_camera.location = (3.8458, -4.64058, 3.88722)
ob_auto_camera.rotation_euler = (1.09748, -7.21219e-08, 0.694738)
scene.camera = ob_auto_camera
bpy.context.view_layer.update()
